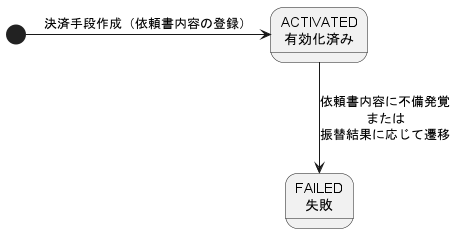

The diagram above was rendered by PlantUML. Its source (embedded in the PNG):
@startuml payment_method_paper_registration_state1
' title 決済手段登録 口座振替・依頼書登録 状態遷移
skinparam backgroundColor white
state "ACTIVATED\n有効化済み" as ACTIVATED
state "FAILED\n失敗" as FAILED
[*] -> ACTIVATED : 決済手段作成（依頼書内容の登録）
ACTIVATED --> FAILED : 依頼書内容に不備発覚\nまたは\n振替結果に応じて遷移
@enduml